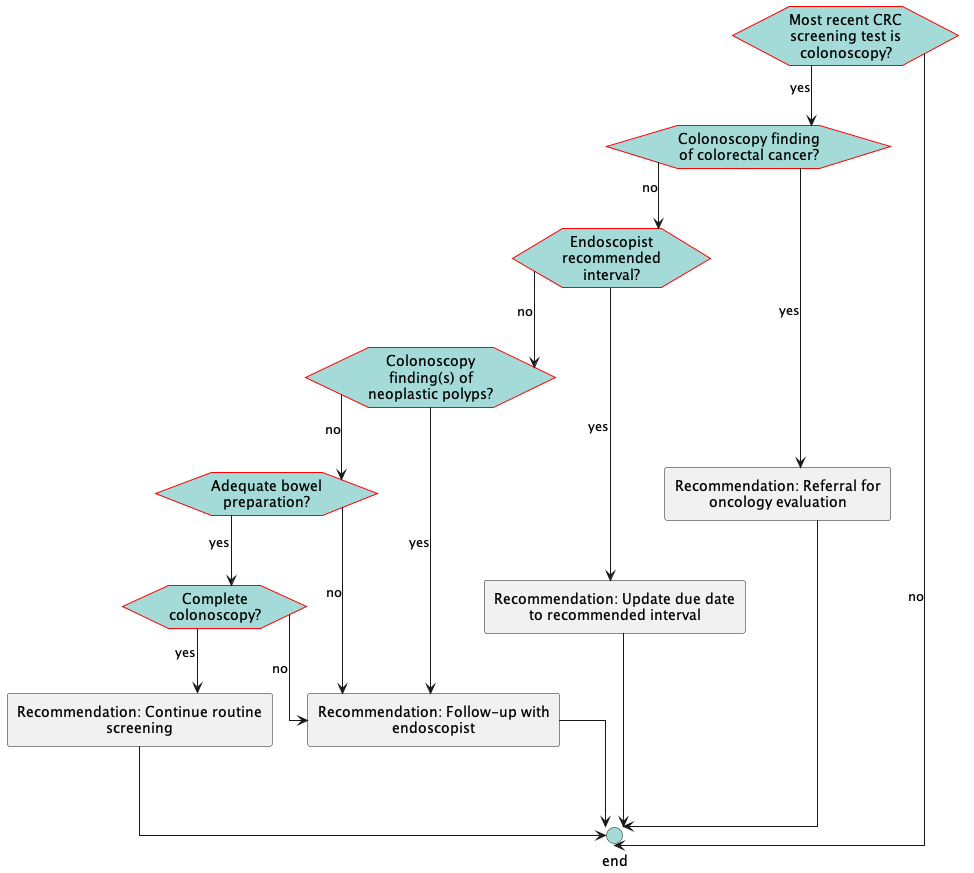

The diagram above was rendered by PlantUML. Its source (embedded in the PNG):
@startuml
hide stereotype
skinparam linetype ortho
<style>
hexagon {
    MaximumWidth: 150 
    BackGroundColor: A4DBD8 
    LineThickness: 1 
    LineColor: red 
    HorizontalAlignment: center
}
rectangle {
    MaximumWidth: 250 
    HorizontalAlignment: center
}
.end {
    BackGroundColor: #A4DBD8
}
</style>
hexagon "Most recent CRC screening test is colonoscopy?" as eve_lastTestColonoscopy [[#eve-lastTestColonoscopy]]
hexagon "Colonoscopy finding of colorectal cancer?" as eve_colonoscopyFindingCRC [[#eve-colonoscopyFindingCRC]]
hexagon "Endoscopist recommended interval?" as eve_recommendedInterval [[#eve-recommendedInterval]]
hexagon "Colonoscopy finding(s) of neoplastic polyps?" as eve_colonoscopyFindingPolyps [[#eve-colonoscopyFindingPolyps]]
hexagon "Adequate bowel preparation?" as eve_adequateBowelPrep [[#eve-adequateBowelPrep]]
hexagon "Complete colonoscopy?" as eve_cecalIntubation [[#eve-cecalIntubation]]
rectangle "Recommendation: Update due date to recommended interval" as act_updateDueDatePerInterval [[#act-updateDueDatePerInterval]]
rectangle "Recommendation: Continue routine screening" as act_continueRoutineScreening [[#act-continueRoutineScreening]]
rectangle "Recommendation: Referral for oncology evaluation" as act_oncologyReferral [[#act-oncologyReferral]]
rectangle "Recommendation: Follow-up with endoscopist" as act_followUpColonoscopist [[#act-followUpColonoscopist]]
circle "end" as end_1 <<end>>
eve_lastTestColonoscopy-->eve_colonoscopyFindingCRC: yes
eve_lastTestColonoscopy-->end_1: no
eve_colonoscopyFindingCRC-->act_oncologyReferral: yes
eve_colonoscopyFindingCRC-->eve_recommendedInterval: no
eve_recommendedInterval-->act_updateDueDatePerInterval: yes
eve_recommendedInterval-->eve_colonoscopyFindingPolyps: no
eve_colonoscopyFindingPolyps-->act_followUpColonoscopist: yes
eve_colonoscopyFindingPolyps-->eve_adequateBowelPrep: no
eve_adequateBowelPrep-->eve_cecalIntubation: yes
eve_adequateBowelPrep-->act_followUpColonoscopist: no
eve_cecalIntubation-->act_continueRoutineScreening: yes
eve_cecalIntubation-->act_followUpColonoscopist: no
act_updateDueDatePerInterval-->end_1
act_continueRoutineScreening-->end_1
act_oncologyReferral-->end_1
act_followUpColonoscopist-->end_1
@enduml